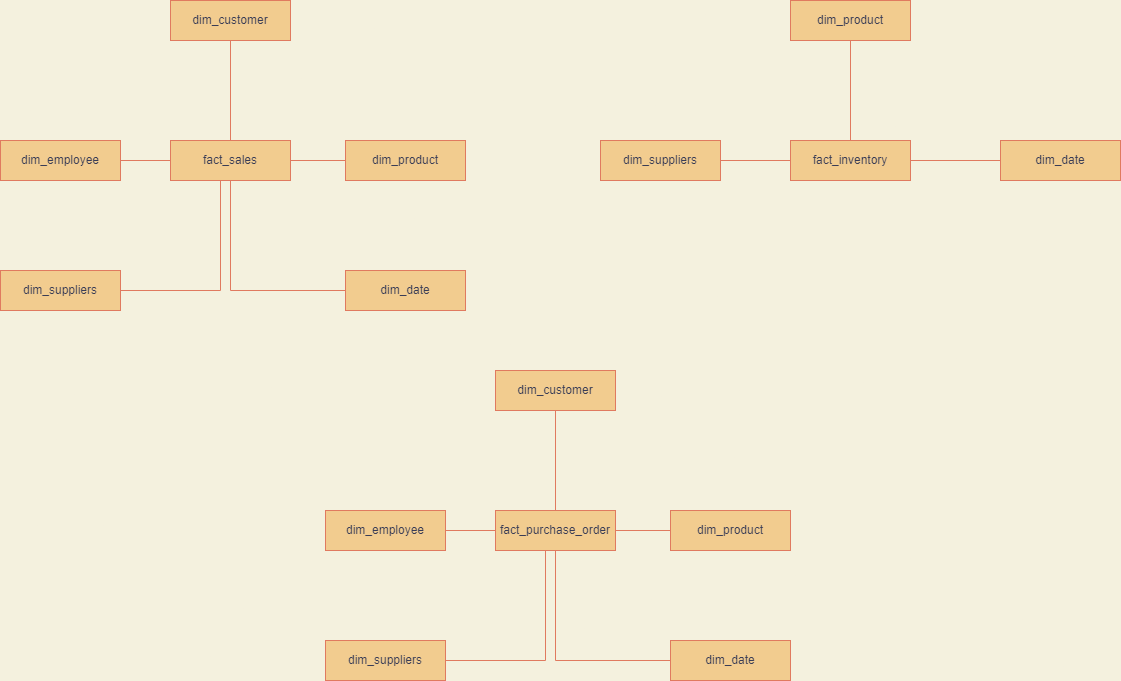

The diagram above was exported from draw.io. Its source (the exported page's mxGraphModel, read from the mxfile embedded in the PNG):
<mxGraphModel dx="2272" dy="734" grid="1" gridSize="10" guides="1" tooltips="1" connect="1" arrows="1" fold="1" page="1" pageScale="1" pageWidth="850" pageHeight="1100" background="#F4F1DE" math="0" shadow="0">
  <root>
    <mxCell id="0" />
    <mxCell id="1" parent="0" />
    <mxCell id="GlIU-NoCghdbpah7BcAA-10" value="" style="edgeStyle=orthogonalEdgeStyle;rounded=0;orthogonalLoop=1;jettySize=auto;html=1;endArrow=none;endFill=0;labelBackgroundColor=#F4F1DE;strokeColor=#E07A5F;fontColor=#393C56;" parent="1" source="GlIU-NoCghdbpah7BcAA-2" target="GlIU-NoCghdbpah7BcAA-4" edge="1">
      <mxGeometry relative="1" as="geometry" />
    </mxCell>
    <mxCell id="GlIU-NoCghdbpah7BcAA-11" value="" style="edgeStyle=orthogonalEdgeStyle;rounded=0;orthogonalLoop=1;jettySize=auto;html=1;endArrow=none;endFill=0;labelBackgroundColor=#F4F1DE;strokeColor=#E07A5F;fontColor=#393C56;" parent="1" source="GlIU-NoCghdbpah7BcAA-2" target="GlIU-NoCghdbpah7BcAA-7" edge="1">
      <mxGeometry relative="1" as="geometry" />
    </mxCell>
    <mxCell id="GlIU-NoCghdbpah7BcAA-12" style="edgeStyle=orthogonalEdgeStyle;rounded=0;orthogonalLoop=1;jettySize=auto;html=1;exitX=0.5;exitY=1;exitDx=0;exitDy=0;entryX=0;entryY=0.5;entryDx=0;entryDy=0;endArrow=none;endFill=0;labelBackgroundColor=#F4F1DE;strokeColor=#E07A5F;fontColor=#393C56;" parent="1" source="GlIU-NoCghdbpah7BcAA-2" target="GlIU-NoCghdbpah7BcAA-6" edge="1">
      <mxGeometry relative="1" as="geometry" />
    </mxCell>
    <mxCell id="GlIU-NoCghdbpah7BcAA-13" style="edgeStyle=orthogonalEdgeStyle;rounded=0;orthogonalLoop=1;jettySize=auto;html=1;exitX=0.25;exitY=1;exitDx=0;exitDy=0;entryX=1;entryY=0.5;entryDx=0;entryDy=0;endArrow=none;endFill=0;labelBackgroundColor=#F4F1DE;strokeColor=#E07A5F;fontColor=#393C56;" parent="1" source="GlIU-NoCghdbpah7BcAA-2" target="GlIU-NoCghdbpah7BcAA-5" edge="1">
      <mxGeometry relative="1" as="geometry">
        <Array as="points">
          <mxPoint x="190" y="250" />
          <mxPoint x="190" y="360" />
        </Array>
      </mxGeometry>
    </mxCell>
    <mxCell id="GlIU-NoCghdbpah7BcAA-2" value="fact_sales" style="rounded=0;whiteSpace=wrap;html=1;fillColor=#F2CC8F;strokeColor=#E07A5F;fontColor=#393C56;" parent="1" vertex="1">
      <mxGeometry x="140" y="210" width="120" height="40" as="geometry" />
    </mxCell>
    <mxCell id="GlIU-NoCghdbpah7BcAA-19" value="" style="edgeStyle=orthogonalEdgeStyle;curved=0;rounded=1;sketch=0;orthogonalLoop=1;jettySize=auto;html=1;fontColor=#393C56;strokeColor=#E07A5F;fillColor=#F2CC8F;endArrow=none;endFill=0;" parent="1" source="GlIU-NoCghdbpah7BcAA-3" target="GlIU-NoCghdbpah7BcAA-16" edge="1">
      <mxGeometry relative="1" as="geometry" />
    </mxCell>
    <mxCell id="GlIU-NoCghdbpah7BcAA-20" value="" style="edgeStyle=orthogonalEdgeStyle;curved=0;rounded=1;sketch=0;orthogonalLoop=1;jettySize=auto;html=1;fontColor=#393C56;strokeColor=#E07A5F;fillColor=#F2CC8F;endArrow=none;endFill=0;" parent="1" source="GlIU-NoCghdbpah7BcAA-3" target="GlIU-NoCghdbpah7BcAA-15" edge="1">
      <mxGeometry relative="1" as="geometry" />
    </mxCell>
    <mxCell id="GlIU-NoCghdbpah7BcAA-3" value="fact_inventory" style="rounded=0;whiteSpace=wrap;html=1;fillColor=#F2CC8F;strokeColor=#E07A5F;fontColor=#393C56;" parent="1" vertex="1">
      <mxGeometry x="760" y="210" width="120" height="40" as="geometry" />
    </mxCell>
    <mxCell id="GlIU-NoCghdbpah7BcAA-4" value="dim_customer" style="rounded=0;whiteSpace=wrap;html=1;fillColor=#F2CC8F;strokeColor=#E07A5F;fontColor=#393C56;" parent="1" vertex="1">
      <mxGeometry x="140" y="70" width="120" height="40" as="geometry" />
    </mxCell>
    <mxCell id="GlIU-NoCghdbpah7BcAA-5" value="dim_suppliers" style="rounded=0;whiteSpace=wrap;html=1;fillColor=#F2CC8F;strokeColor=#E07A5F;fontColor=#393C56;" parent="1" vertex="1">
      <mxGeometry x="-30" y="340" width="120" height="40" as="geometry" />
    </mxCell>
    <mxCell id="GlIU-NoCghdbpah7BcAA-6" value="dim_date" style="rounded=0;whiteSpace=wrap;html=1;fillColor=#F2CC8F;strokeColor=#E07A5F;fontColor=#393C56;" parent="1" vertex="1">
      <mxGeometry x="315" y="340" width="120" height="40" as="geometry" />
    </mxCell>
    <mxCell id="GlIU-NoCghdbpah7BcAA-7" value="dim_product" style="rounded=0;whiteSpace=wrap;html=1;fillColor=#F2CC8F;strokeColor=#E07A5F;fontColor=#393C56;" parent="1" vertex="1">
      <mxGeometry x="315" y="210" width="120" height="40" as="geometry" />
    </mxCell>
    <mxCell id="GlIU-NoCghdbpah7BcAA-9" value="" style="edgeStyle=orthogonalEdgeStyle;rounded=0;orthogonalLoop=1;jettySize=auto;html=1;endArrow=none;endFill=0;labelBackgroundColor=#F4F1DE;strokeColor=#E07A5F;fontColor=#393C56;" parent="1" source="GlIU-NoCghdbpah7BcAA-8" target="GlIU-NoCghdbpah7BcAA-2" edge="1">
      <mxGeometry relative="1" as="geometry" />
    </mxCell>
    <mxCell id="GlIU-NoCghdbpah7BcAA-8" value="dim_employee" style="rounded=0;whiteSpace=wrap;html=1;fillColor=#F2CC8F;strokeColor=#E07A5F;fontColor=#393C56;" parent="1" vertex="1">
      <mxGeometry x="-30" y="210" width="120" height="40" as="geometry" />
    </mxCell>
    <mxCell id="GlIU-NoCghdbpah7BcAA-17" value="" style="edgeStyle=orthogonalEdgeStyle;curved=0;rounded=1;sketch=0;orthogonalLoop=1;jettySize=auto;html=1;fontColor=#393C56;strokeColor=#E07A5F;fillColor=#F2CC8F;endArrow=none;endFill=0;" parent="1" source="GlIU-NoCghdbpah7BcAA-14" target="GlIU-NoCghdbpah7BcAA-3" edge="1">
      <mxGeometry relative="1" as="geometry" />
    </mxCell>
    <mxCell id="GlIU-NoCghdbpah7BcAA-14" value="dim_suppliers" style="rounded=0;whiteSpace=wrap;html=1;fillColor=#F2CC8F;strokeColor=#E07A5F;fontColor=#393C56;" parent="1" vertex="1">
      <mxGeometry x="570" y="210" width="120" height="40" as="geometry" />
    </mxCell>
    <mxCell id="GlIU-NoCghdbpah7BcAA-15" value="dim_date" style="rounded=0;whiteSpace=wrap;html=1;fillColor=#F2CC8F;strokeColor=#E07A5F;fontColor=#393C56;" parent="1" vertex="1">
      <mxGeometry x="970" y="210" width="120" height="40" as="geometry" />
    </mxCell>
    <mxCell id="GlIU-NoCghdbpah7BcAA-16" value="dim_product" style="rounded=0;whiteSpace=wrap;html=1;fillColor=#F2CC8F;strokeColor=#E07A5F;fontColor=#393C56;" parent="1" vertex="1">
      <mxGeometry x="760" y="70" width="120" height="40" as="geometry" />
    </mxCell>
    <mxCell id="GlIU-NoCghdbpah7BcAA-42" value="" style="edgeStyle=orthogonalEdgeStyle;rounded=0;orthogonalLoop=1;jettySize=auto;html=1;endArrow=none;endFill=0;labelBackgroundColor=#F4F1DE;strokeColor=#E07A5F;fontColor=#393C56;" parent="1" source="GlIU-NoCghdbpah7BcAA-46" target="GlIU-NoCghdbpah7BcAA-47" edge="1">
      <mxGeometry relative="1" as="geometry" />
    </mxCell>
    <mxCell id="GlIU-NoCghdbpah7BcAA-43" value="" style="edgeStyle=orthogonalEdgeStyle;rounded=0;orthogonalLoop=1;jettySize=auto;html=1;endArrow=none;endFill=0;labelBackgroundColor=#F4F1DE;strokeColor=#E07A5F;fontColor=#393C56;" parent="1" source="GlIU-NoCghdbpah7BcAA-46" target="GlIU-NoCghdbpah7BcAA-50" edge="1">
      <mxGeometry relative="1" as="geometry" />
    </mxCell>
    <mxCell id="GlIU-NoCghdbpah7BcAA-44" style="edgeStyle=orthogonalEdgeStyle;rounded=0;orthogonalLoop=1;jettySize=auto;html=1;exitX=0.5;exitY=1;exitDx=0;exitDy=0;entryX=0;entryY=0.5;entryDx=0;entryDy=0;endArrow=none;endFill=0;labelBackgroundColor=#F4F1DE;strokeColor=#E07A5F;fontColor=#393C56;" parent="1" source="GlIU-NoCghdbpah7BcAA-46" target="GlIU-NoCghdbpah7BcAA-49" edge="1">
      <mxGeometry relative="1" as="geometry" />
    </mxCell>
    <mxCell id="GlIU-NoCghdbpah7BcAA-45" style="edgeStyle=orthogonalEdgeStyle;rounded=0;orthogonalLoop=1;jettySize=auto;html=1;exitX=0.25;exitY=1;exitDx=0;exitDy=0;entryX=1;entryY=0.5;entryDx=0;entryDy=0;endArrow=none;endFill=0;labelBackgroundColor=#F4F1DE;strokeColor=#E07A5F;fontColor=#393C56;" parent="1" source="GlIU-NoCghdbpah7BcAA-46" target="GlIU-NoCghdbpah7BcAA-48" edge="1">
      <mxGeometry relative="1" as="geometry">
        <Array as="points">
          <mxPoint x="515" y="620" />
          <mxPoint x="515" y="730" />
        </Array>
      </mxGeometry>
    </mxCell>
    <mxCell id="GlIU-NoCghdbpah7BcAA-46" value="fact_purchase_order" style="rounded=0;whiteSpace=wrap;html=1;fillColor=#F2CC8F;strokeColor=#E07A5F;fontColor=#393C56;" parent="1" vertex="1">
      <mxGeometry x="465" y="580" width="120" height="40" as="geometry" />
    </mxCell>
    <mxCell id="GlIU-NoCghdbpah7BcAA-47" value="dim_customer" style="rounded=0;whiteSpace=wrap;html=1;fillColor=#F2CC8F;strokeColor=#E07A5F;fontColor=#393C56;" parent="1" vertex="1">
      <mxGeometry x="465" y="440" width="120" height="40" as="geometry" />
    </mxCell>
    <mxCell id="GlIU-NoCghdbpah7BcAA-48" value="dim_suppliers" style="rounded=0;whiteSpace=wrap;html=1;fillColor=#F2CC8F;strokeColor=#E07A5F;fontColor=#393C56;" parent="1" vertex="1">
      <mxGeometry x="295" y="710" width="120" height="40" as="geometry" />
    </mxCell>
    <mxCell id="GlIU-NoCghdbpah7BcAA-49" value="dim_date" style="rounded=0;whiteSpace=wrap;html=1;fillColor=#F2CC8F;strokeColor=#E07A5F;fontColor=#393C56;" parent="1" vertex="1">
      <mxGeometry x="640" y="710" width="120" height="40" as="geometry" />
    </mxCell>
    <mxCell id="GlIU-NoCghdbpah7BcAA-50" value="dim_product" style="rounded=0;whiteSpace=wrap;html=1;fillColor=#F2CC8F;strokeColor=#E07A5F;fontColor=#393C56;" parent="1" vertex="1">
      <mxGeometry x="640" y="580" width="120" height="40" as="geometry" />
    </mxCell>
    <mxCell id="GlIU-NoCghdbpah7BcAA-51" value="" style="edgeStyle=orthogonalEdgeStyle;rounded=0;orthogonalLoop=1;jettySize=auto;html=1;endArrow=none;endFill=0;labelBackgroundColor=#F4F1DE;strokeColor=#E07A5F;fontColor=#393C56;" parent="1" source="GlIU-NoCghdbpah7BcAA-52" target="GlIU-NoCghdbpah7BcAA-46" edge="1">
      <mxGeometry relative="1" as="geometry" />
    </mxCell>
    <mxCell id="GlIU-NoCghdbpah7BcAA-52" value="dim_employee" style="rounded=0;whiteSpace=wrap;html=1;fillColor=#F2CC8F;strokeColor=#E07A5F;fontColor=#393C56;" parent="1" vertex="1">
      <mxGeometry x="295" y="580" width="120" height="40" as="geometry" />
    </mxCell>
  </root>
</mxGraphModel>